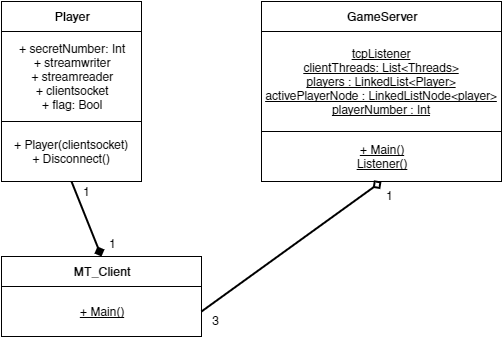

The diagram above was exported from draw.io. Its source (the exported page's mxGraphModel, read from the mxfile embedded in the PNG):
<mxGraphModel dx="870" dy="433" grid="1" gridSize="10" guides="1" tooltips="1" connect="1" arrows="1" fold="1" page="1" pageScale="1" pageWidth="826" pageHeight="1169" math="0" shadow="0">
  <root>
    <mxCell id="0" />
    <mxCell id="1" parent="0" />
    <mxCell id="3dcc684d16768f95-1" value="&lt;b&gt;Player&lt;/b&gt;" style="whiteSpace=wrap;html=1;" vertex="1" parent="1">
      <mxGeometry x="120" y="50" width="140" height="30" as="geometry" />
    </mxCell>
    <mxCell id="3dcc684d16768f95-3" value="+ secretNumber: Int&lt;div&gt;+ streamwriter&lt;/div&gt;&lt;div&gt;+ streamreader&lt;/div&gt;&lt;div&gt;+ clientsocket&lt;/div&gt;&lt;div&gt;+ flag: Bool&lt;/div&gt;" style="whiteSpace=wrap;html=1;" vertex="1" parent="1">
      <mxGeometry x="120" y="80" width="140" height="90" as="geometry" />
    </mxCell>
    <mxCell id="3dcc684d16768f95-5" value="+ Player(clientsocket)&lt;div&gt;+ Disconnect()&lt;/div&gt;" style="whiteSpace=wrap;html=1;" vertex="1" parent="1">
      <mxGeometry x="120" y="170" width="140" height="60" as="geometry" />
    </mxCell>
    <mxCell id="3dcc684d16768f95-7" value="&lt;b&gt;GameServer&lt;/b&gt;" style="whiteSpace=wrap;html=1;" vertex="1" parent="1">
      <mxGeometry x="380" y="50" width="240" height="30" as="geometry" />
    </mxCell>
    <mxCell id="3dcc684d16768f95-8" value="&lt;u&gt;tcpListener&lt;/u&gt;&lt;div&gt;&lt;u&gt;clientThreads: List&amp;lt;Threads&amp;gt;&lt;/u&gt;&lt;/div&gt;&lt;div&gt;&lt;u&gt;players : LinkedList&amp;lt;Player&amp;gt;&lt;/u&gt;&lt;/div&gt;&lt;div&gt;&lt;u&gt;activePlayerNode : LinkedListNode&amp;lt;player&amp;gt;&lt;/u&gt;&lt;/div&gt;&lt;div&gt;&lt;u&gt;playerNumber : Int&lt;/u&gt;&lt;/div&gt;" style="whiteSpace=wrap;html=1;" vertex="1" parent="1">
      <mxGeometry x="380" y="80" width="240" height="100" as="geometry" />
    </mxCell>
    <mxCell id="3dcc684d16768f95-9" value="&lt;br&gt;&lt;div&gt;&lt;u&gt;+ Main()&lt;/u&gt;&lt;div&gt;&lt;u&gt;Listener()&lt;/u&gt;&lt;/div&gt;&lt;div&gt;&lt;u&gt;&lt;br&gt;&lt;/u&gt;&lt;/div&gt;&lt;/div&gt;" style="whiteSpace=wrap;html=1;" vertex="1" parent="1">
      <mxGeometry x="380" y="180" width="240" height="50" as="geometry" />
    </mxCell>
    <mxCell id="3dcc684d16768f95-11" value="&lt;b&gt;MT_Client&lt;/b&gt;" style="whiteSpace=wrap;html=1;" vertex="1" parent="1">
      <mxGeometry x="120" y="305" width="200" height="30" as="geometry" />
    </mxCell>
    <mxCell id="3dcc684d16768f95-12" value="&lt;u&gt;+ Main()&lt;/u&gt;" style="whiteSpace=wrap;html=1;" vertex="1" parent="1">
      <mxGeometry x="120" y="335" width="200" height="50" as="geometry" />
    </mxCell>
    <mxCell id="3dcc684d16768f95-13" value="" style="endArrow=diamond;html=1;endFill=1;entryX=0.5;entryY=0;strokeWidth=2;exitX=0.5;exitY=1;" edge="1" parent="1" source="3dcc684d16768f95-5" target="3dcc684d16768f95-11">
      <mxGeometry width="50" height="50" relative="1" as="geometry">
        <mxPoint x="160" y="333" as="sourcePoint" />
        <mxPoint x="170" y="350" as="targetPoint" />
      </mxGeometry>
    </mxCell>
    <mxCell id="3dcc684d16768f95-15" value="1" style="text;html=1;resizable=0;points=[];autosize=1;align=left;verticalAlign=top;spacingTop=-4;" vertex="1" parent="1">
      <mxGeometry x="200" y="231" width="20" height="20" as="geometry" />
    </mxCell>
    <mxCell id="3dcc684d16768f95-16" value="1" style="text;html=1;resizable=0;points=[];autosize=1;align=left;verticalAlign=top;spacingTop=-4;" vertex="1" parent="1">
      <mxGeometry x="226" y="283" width="20" height="20" as="geometry" />
    </mxCell>
    <mxCell id="3dcc684d16768f95-17" value="" style="endArrow=diamond;html=1;strokeWidth=2;entryX=0.5;entryY=1;exitX=1;exitY=0.5;endFill=0;" edge="1" parent="1" source="3dcc684d16768f95-12" target="3dcc684d16768f95-9">
      <mxGeometry width="50" height="50" relative="1" as="geometry">
        <mxPoint x="120" y="460" as="sourcePoint" />
        <mxPoint x="170" y="410" as="targetPoint" />
      </mxGeometry>
    </mxCell>
    <mxCell id="3dcc684d16768f95-18" value="1" style="text;html=1;resizable=0;points=[];autosize=1;align=left;verticalAlign=top;spacingTop=-4;" vertex="1" parent="1">
      <mxGeometry x="503" y="235" width="20" height="20" as="geometry" />
    </mxCell>
    <mxCell id="3dcc684d16768f95-19" value="3" style="text;html=1;resizable=0;points=[];autosize=1;align=left;verticalAlign=top;spacingTop=-4;" vertex="1" parent="1">
      <mxGeometry x="329" y="360" width="20" height="20" as="geometry" />
    </mxCell>
  </root>
</mxGraphModel>